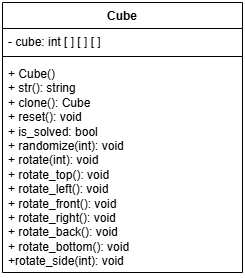

The diagram above was exported from draw.io. Its source (the exported page's mxGraphModel, read from the mxfile embedded in the PNG):
<mxGraphModel dx="874" dy="426" grid="1" gridSize="10" guides="1" tooltips="1" connect="1" arrows="1" fold="1" page="1" pageScale="1" pageWidth="850" pageHeight="1100" math="0" shadow="0">
  <root>
    <mxCell id="0" />
    <mxCell id="1" parent="0" />
    <mxCell id="1Qf37tR9Gek-6sj5c2-a-1" value="Cube" style="swimlane;fontStyle=1;align=center;verticalAlign=top;childLayout=stackLayout;horizontal=1;startSize=26;horizontalStack=0;resizeParent=1;resizeParentMax=0;resizeLast=0;collapsible=1;marginBottom=0;whiteSpace=wrap;html=1;" parent="1" vertex="1">
      <mxGeometry width="240" height="270" as="geometry" />
    </mxCell>
    <mxCell id="1Qf37tR9Gek-6sj5c2-a-2" value="- cube: int [ ] [ ] [ ]" style="text;strokeColor=none;fillColor=none;align=left;verticalAlign=top;spacingLeft=4;spacingRight=4;overflow=hidden;rotatable=0;points=[[0,0.5],[1,0.5]];portConstraint=eastwest;whiteSpace=wrap;html=1;" parent="1Qf37tR9Gek-6sj5c2-a-1" vertex="1">
      <mxGeometry y="26" width="240" height="24" as="geometry" />
    </mxCell>
    <mxCell id="1Qf37tR9Gek-6sj5c2-a-3" value="" style="line;strokeWidth=1;fillColor=none;align=left;verticalAlign=middle;spacingTop=-1;spacingLeft=3;spacingRight=3;rotatable=0;labelPosition=right;points=[];portConstraint=eastwest;strokeColor=inherit;" parent="1Qf37tR9Gek-6sj5c2-a-1" vertex="1">
      <mxGeometry y="50" width="240" height="8" as="geometry" />
    </mxCell>
    <mxCell id="1Qf37tR9Gek-6sj5c2-a-4" value="+ Cube()&lt;div&gt;+ str(): string&lt;/div&gt;&lt;div&gt;+ clone(): Cube&lt;/div&gt;&lt;div&gt;+ reset(): void&lt;/div&gt;&lt;div&gt;+ is_solved: bool&lt;/div&gt;&lt;div&gt;+ randomize(int): void&lt;/div&gt;&lt;div&gt;+ rotate(int): void&lt;/div&gt;&lt;div&gt;+ rotate_top(): void&lt;/div&gt;&lt;div&gt;+ rotate_left(): void&lt;/div&gt;&lt;div&gt;+ rotate_front(): void&lt;/div&gt;&lt;div&gt;+ rotate_right(): void&lt;/div&gt;&lt;div&gt;+ rotate_back(): void&lt;/div&gt;&lt;div&gt;+ rotate_bottom(): void&lt;/div&gt;&lt;div&gt;+rotate_side(int): void&lt;/div&gt;" style="text;strokeColor=none;fillColor=none;align=left;verticalAlign=top;spacingLeft=4;spacingRight=4;overflow=hidden;rotatable=0;points=[[0,0.5],[1,0.5]];portConstraint=eastwest;whiteSpace=wrap;html=1;" parent="1Qf37tR9Gek-6sj5c2-a-1" vertex="1">
      <mxGeometry y="58" width="240" height="212" as="geometry" />
    </mxCell>
  </root>
</mxGraphModel>